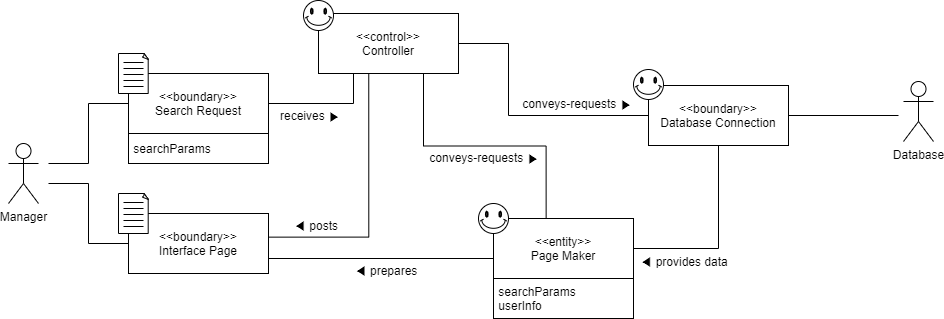

The diagram above was exported from draw.io. Its source (the exported page's mxGraphModel, read from the mxfile embedded in the PNG):
<mxGraphModel dx="1038" dy="491" grid="1" gridSize="10" guides="1" tooltips="1" connect="1" arrows="1" fold="1" page="1" pageScale="1" pageWidth="827" pageHeight="1169" math="0" shadow="0">
  <root>
    <mxCell id="0" />
    <mxCell id="1" parent="0" />
    <mxCell id="OPHa_PDICa3LDSfkEfdJ-1" value="Database" style="shape=umlActor;verticalLabelPosition=bottom;verticalAlign=top;html=1;outlineConnect=0;" parent="1" vertex="1">
      <mxGeometry x="985" y="328" width="30" height="60" as="geometry" />
    </mxCell>
    <mxCell id="OPHa_PDICa3LDSfkEfdJ-2" style="edgeStyle=orthogonalEdgeStyle;rounded=0;orthogonalLoop=1;jettySize=auto;html=1;exitX=0.359;exitY=0.985;exitDx=0;exitDy=0;entryX=1.003;entryY=0.394;entryDx=0;entryDy=0;entryPerimeter=0;startArrow=none;startFill=0;endArrow=none;endFill=0;exitPerimeter=0;" parent="1" source="OPHa_PDICa3LDSfkEfdJ-35" target="OPHa_PDICa3LDSfkEfdJ-26" edge="1">
      <mxGeometry relative="1" as="geometry">
        <Array as="points">
          <mxPoint x="450" y="484" />
        </Array>
      </mxGeometry>
    </mxCell>
    <mxCell id="OPHa_PDICa3LDSfkEfdJ-5" style="edgeStyle=orthogonalEdgeStyle;rounded=0;orthogonalLoop=1;jettySize=auto;html=1;exitX=0;exitY=0.5;exitDx=0;exitDy=0;startArrow=none;startFill=0;endArrow=none;endFill=0;" parent="1" source="OPHa_PDICa3LDSfkEfdJ-26" edge="1">
      <mxGeometry relative="1" as="geometry">
        <mxPoint x="130" y="430" as="targetPoint" />
        <Array as="points">
          <mxPoint x="170" y="490" />
          <mxPoint x="170" y="430" />
        </Array>
      </mxGeometry>
    </mxCell>
    <object label="Manager" id="OPHa_PDICa3LDSfkEfdJ-6">
      <mxCell style="shape=umlActor;verticalLabelPosition=bottom;verticalAlign=top;html=1;outlineConnect=0;" parent="1" vertex="1">
        <mxGeometry x="90" y="390" width="30" height="60" as="geometry" />
      </mxCell>
    </object>
    <mxCell id="OPHa_PDICa3LDSfkEfdJ-7" style="edgeStyle=orthogonalEdgeStyle;rounded=0;orthogonalLoop=1;jettySize=auto;html=1;exitX=1;exitY=0.5;exitDx=0;exitDy=0;entryX=0.25;entryY=1;entryDx=0;entryDy=0;startArrow=none;startFill=0;endArrow=none;endFill=0;" parent="1" source="OPHa_PDICa3LDSfkEfdJ-16" target="OPHa_PDICa3LDSfkEfdJ-35" edge="1">
      <mxGeometry relative="1" as="geometry" />
    </mxCell>
    <mxCell id="OPHa_PDICa3LDSfkEfdJ-8" style="edgeStyle=orthogonalEdgeStyle;rounded=0;orthogonalLoop=1;jettySize=auto;html=1;exitX=0;exitY=0.5;exitDx=0;exitDy=0;startArrow=none;startFill=0;endArrow=none;endFill=0;" parent="1" source="OPHa_PDICa3LDSfkEfdJ-16" edge="1">
      <mxGeometry relative="1" as="geometry">
        <mxPoint x="130" y="410" as="targetPoint" />
        <Array as="points">
          <mxPoint x="170" y="350" />
          <mxPoint x="170" y="410" />
        </Array>
      </mxGeometry>
    </mxCell>
    <mxCell id="OPHa_PDICa3LDSfkEfdJ-9" value="conveys-requests ▶" style="text;html=1;strokeColor=none;fillColor=none;align=center;verticalAlign=middle;whiteSpace=wrap;rounded=0;rotation=0;" parent="1" vertex="1">
      <mxGeometry x="501" y="394" width="130" height="20" as="geometry" />
    </mxCell>
    <mxCell id="OPHa_PDICa3LDSfkEfdJ-10" value="◀ prepares" style="text;html=1;strokeColor=none;fillColor=none;align=center;verticalAlign=middle;whiteSpace=wrap;rounded=0;" parent="1" vertex="1">
      <mxGeometry x="435" y="507" width="66" height="20" as="geometry" />
    </mxCell>
    <mxCell id="OPHa_PDICa3LDSfkEfdJ-11" value="receives ▶" style="text;html=1;strokeColor=none;fillColor=none;align=center;verticalAlign=middle;whiteSpace=wrap;rounded=0;" parent="1" vertex="1">
      <mxGeometry x="359" y="352" width="66" height="20" as="geometry" />
    </mxCell>
    <mxCell id="OPHa_PDICa3LDSfkEfdJ-12" value="conveys-requests ▶" style="text;html=1;strokeColor=none;fillColor=none;align=center;verticalAlign=middle;whiteSpace=wrap;rounded=0;rotation=0;" parent="1" vertex="1">
      <mxGeometry x="594" y="340" width="130" height="20" as="geometry" />
    </mxCell>
    <mxCell id="OPHa_PDICa3LDSfkEfdJ-13" value="◀ posts" style="text;html=1;strokeColor=none;fillColor=none;align=center;verticalAlign=middle;whiteSpace=wrap;rounded=0;" parent="1" vertex="1">
      <mxGeometry x="365" y="462" width="66" height="20" as="geometry" />
    </mxCell>
    <mxCell id="OPHa_PDICa3LDSfkEfdJ-14" value="" style="group" parent="1" vertex="1" connectable="0">
      <mxGeometry x="200" y="300" width="150" height="110" as="geometry" />
    </mxCell>
    <mxCell id="OPHa_PDICa3LDSfkEfdJ-15" value="" style="group" parent="OPHa_PDICa3LDSfkEfdJ-14" vertex="1" connectable="0">
      <mxGeometry x="10" y="20" width="140" height="90" as="geometry" />
    </mxCell>
    <mxCell id="OPHa_PDICa3LDSfkEfdJ-16" value="&amp;lt;&amp;lt;boundary&amp;gt;&amp;gt;&lt;br&gt;Search Request" style="rounded=0;whiteSpace=wrap;html=1;" parent="OPHa_PDICa3LDSfkEfdJ-15" vertex="1">
      <mxGeometry width="140" height="60" as="geometry" />
    </mxCell>
    <mxCell id="OPHa_PDICa3LDSfkEfdJ-17" value="&amp;nbsp;searchParams" style="rounded=0;whiteSpace=wrap;html=1;align=left;" parent="OPHa_PDICa3LDSfkEfdJ-15" vertex="1">
      <mxGeometry y="60" width="140" height="30" as="geometry" />
    </mxCell>
    <mxCell id="OPHa_PDICa3LDSfkEfdJ-18" value="" style="group" parent="OPHa_PDICa3LDSfkEfdJ-14" vertex="1" connectable="0">
      <mxGeometry width="30" height="40" as="geometry" />
    </mxCell>
    <mxCell id="OPHa_PDICa3LDSfkEfdJ-19" value="" style="whiteSpace=wrap;html=1;shape=mxgraph.basic.document" parent="OPHa_PDICa3LDSfkEfdJ-18" vertex="1">
      <mxGeometry width="30" height="40" as="geometry" />
    </mxCell>
    <mxCell id="OPHa_PDICa3LDSfkEfdJ-20" value="" style="endArrow=none;html=1;" parent="OPHa_PDICa3LDSfkEfdJ-18" edge="1">
      <mxGeometry width="50" height="50" relative="1" as="geometry">
        <mxPoint x="5" y="9" as="sourcePoint" />
        <mxPoint x="25" y="9" as="targetPoint" />
      </mxGeometry>
    </mxCell>
    <mxCell id="OPHa_PDICa3LDSfkEfdJ-21" value="" style="endArrow=none;html=1;" parent="OPHa_PDICa3LDSfkEfdJ-18" edge="1">
      <mxGeometry width="50" height="50" relative="1" as="geometry">
        <mxPoint x="5" y="15" as="sourcePoint" />
        <mxPoint x="25" y="15" as="targetPoint" />
      </mxGeometry>
    </mxCell>
    <mxCell id="OPHa_PDICa3LDSfkEfdJ-22" value="" style="endArrow=none;html=1;" parent="OPHa_PDICa3LDSfkEfdJ-18" edge="1">
      <mxGeometry width="50" height="50" relative="1" as="geometry">
        <mxPoint x="5" y="21" as="sourcePoint" />
        <mxPoint x="25" y="21" as="targetPoint" />
      </mxGeometry>
    </mxCell>
    <mxCell id="OPHa_PDICa3LDSfkEfdJ-23" value="" style="endArrow=none;html=1;" parent="OPHa_PDICa3LDSfkEfdJ-18" edge="1">
      <mxGeometry width="50" height="50" relative="1" as="geometry">
        <mxPoint x="5" y="27" as="sourcePoint" />
        <mxPoint x="25" y="27" as="targetPoint" />
      </mxGeometry>
    </mxCell>
    <mxCell id="OPHa_PDICa3LDSfkEfdJ-24" value="" style="endArrow=none;html=1;" parent="OPHa_PDICa3LDSfkEfdJ-18" edge="1">
      <mxGeometry width="50" height="50" relative="1" as="geometry">
        <mxPoint x="5" y="33" as="sourcePoint" />
        <mxPoint x="25" y="33" as="targetPoint" />
      </mxGeometry>
    </mxCell>
    <mxCell id="OPHa_PDICa3LDSfkEfdJ-25" value="" style="group" parent="1" vertex="1" connectable="0">
      <mxGeometry x="200" y="440" width="150" height="80" as="geometry" />
    </mxCell>
    <mxCell id="OPHa_PDICa3LDSfkEfdJ-26" value="&amp;lt;&amp;lt;boundary&amp;gt;&amp;gt;&lt;br&gt;Interface Page" style="rounded=0;whiteSpace=wrap;html=1;" parent="OPHa_PDICa3LDSfkEfdJ-25" vertex="1">
      <mxGeometry x="10" y="20" width="140" height="60" as="geometry" />
    </mxCell>
    <mxCell id="OPHa_PDICa3LDSfkEfdJ-27" value="" style="group" parent="OPHa_PDICa3LDSfkEfdJ-25" vertex="1" connectable="0">
      <mxGeometry width="30" height="40" as="geometry" />
    </mxCell>
    <mxCell id="OPHa_PDICa3LDSfkEfdJ-28" value="" style="whiteSpace=wrap;html=1;shape=mxgraph.basic.document" parent="OPHa_PDICa3LDSfkEfdJ-27" vertex="1">
      <mxGeometry width="30" height="40" as="geometry" />
    </mxCell>
    <mxCell id="OPHa_PDICa3LDSfkEfdJ-29" value="" style="endArrow=none;html=1;" parent="OPHa_PDICa3LDSfkEfdJ-27" edge="1">
      <mxGeometry width="50" height="50" relative="1" as="geometry">
        <mxPoint x="5" y="9" as="sourcePoint" />
        <mxPoint x="25" y="9" as="targetPoint" />
      </mxGeometry>
    </mxCell>
    <mxCell id="OPHa_PDICa3LDSfkEfdJ-30" value="" style="endArrow=none;html=1;" parent="OPHa_PDICa3LDSfkEfdJ-27" edge="1">
      <mxGeometry width="50" height="50" relative="1" as="geometry">
        <mxPoint x="5" y="15" as="sourcePoint" />
        <mxPoint x="25" y="15" as="targetPoint" />
      </mxGeometry>
    </mxCell>
    <mxCell id="OPHa_PDICa3LDSfkEfdJ-31" value="" style="endArrow=none;html=1;" parent="OPHa_PDICa3LDSfkEfdJ-27" edge="1">
      <mxGeometry width="50" height="50" relative="1" as="geometry">
        <mxPoint x="5" y="21" as="sourcePoint" />
        <mxPoint x="25" y="21" as="targetPoint" />
      </mxGeometry>
    </mxCell>
    <mxCell id="OPHa_PDICa3LDSfkEfdJ-32" value="" style="endArrow=none;html=1;" parent="OPHa_PDICa3LDSfkEfdJ-27" edge="1">
      <mxGeometry width="50" height="50" relative="1" as="geometry">
        <mxPoint x="5" y="27" as="sourcePoint" />
        <mxPoint x="25" y="27" as="targetPoint" />
      </mxGeometry>
    </mxCell>
    <mxCell id="OPHa_PDICa3LDSfkEfdJ-33" value="" style="endArrow=none;html=1;" parent="OPHa_PDICa3LDSfkEfdJ-27" edge="1">
      <mxGeometry width="50" height="50" relative="1" as="geometry">
        <mxPoint x="5" y="33" as="sourcePoint" />
        <mxPoint x="25" y="33" as="targetPoint" />
      </mxGeometry>
    </mxCell>
    <mxCell id="OPHa_PDICa3LDSfkEfdJ-34" value="" style="group" parent="1" vertex="1" connectable="0">
      <mxGeometry x="385" y="247" width="155" height="73" as="geometry" />
    </mxCell>
    <mxCell id="OPHa_PDICa3LDSfkEfdJ-35" value="&amp;lt;&amp;lt;control&amp;gt;&amp;gt;&lt;br&gt;Controller" style="rounded=0;whiteSpace=wrap;html=1;" parent="OPHa_PDICa3LDSfkEfdJ-34" vertex="1">
      <mxGeometry x="15" y="13" width="140" height="60" as="geometry" />
    </mxCell>
    <mxCell id="OPHa_PDICa3LDSfkEfdJ-36" value="" style="verticalLabelPosition=bottom;verticalAlign=top;html=1;shape=mxgraph.basic.smiley" parent="OPHa_PDICa3LDSfkEfdJ-34" vertex="1">
      <mxGeometry width="30" height="30" as="geometry" />
    </mxCell>
    <mxCell id="OPHa_PDICa3LDSfkEfdJ-37" style="edgeStyle=orthogonalEdgeStyle;rounded=0;orthogonalLoop=1;jettySize=auto;html=1;exitX=1;exitY=0.5;exitDx=0;exitDy=0;entryX=0;entryY=0.5;entryDx=0;entryDy=0;endArrow=none;endFill=0;" parent="1" source="OPHa_PDICa3LDSfkEfdJ-35" target="OPHa_PDICa3LDSfkEfdJ-46" edge="1">
      <mxGeometry relative="1" as="geometry">
        <Array as="points">
          <mxPoint x="590" y="290" />
          <mxPoint x="590" y="362" />
        </Array>
      </mxGeometry>
    </mxCell>
    <mxCell id="OPHa_PDICa3LDSfkEfdJ-38" style="edgeStyle=orthogonalEdgeStyle;rounded=0;orthogonalLoop=1;jettySize=auto;html=1;exitX=0.75;exitY=1;exitDx=0;exitDy=0;entryX=0.376;entryY=0;entryDx=0;entryDy=0;entryPerimeter=0;endArrow=none;endFill=0;" parent="1" source="OPHa_PDICa3LDSfkEfdJ-35" target="OPHa_PDICa3LDSfkEfdJ-42" edge="1">
      <mxGeometry relative="1" as="geometry" />
    </mxCell>
    <mxCell id="OPHa_PDICa3LDSfkEfdJ-39" value="◀ provides data" style="text;html=1;strokeColor=none;fillColor=none;align=center;verticalAlign=middle;whiteSpace=wrap;rounded=0;rotation=0;" parent="1" vertex="1">
      <mxGeometry x="701" y="497.5" width="130" height="20" as="geometry" />
    </mxCell>
    <mxCell id="OPHa_PDICa3LDSfkEfdJ-40" value="" style="group" parent="1" vertex="1" connectable="0">
      <mxGeometry x="560" y="450" width="155" height="115" as="geometry" />
    </mxCell>
    <mxCell id="OPHa_PDICa3LDSfkEfdJ-41" value="" style="group" parent="OPHa_PDICa3LDSfkEfdJ-40" vertex="1" connectable="0">
      <mxGeometry width="155" height="75" as="geometry" />
    </mxCell>
    <mxCell id="OPHa_PDICa3LDSfkEfdJ-42" value="&amp;lt;&amp;lt;entity&amp;gt;&amp;gt;&lt;br&gt;Page Maker" style="rounded=0;whiteSpace=wrap;html=1;" parent="OPHa_PDICa3LDSfkEfdJ-41" vertex="1">
      <mxGeometry x="15" y="15" width="140" height="60" as="geometry" />
    </mxCell>
    <mxCell id="OPHa_PDICa3LDSfkEfdJ-43" value="" style="verticalLabelPosition=bottom;verticalAlign=top;html=1;shape=mxgraph.basic.smiley" parent="OPHa_PDICa3LDSfkEfdJ-41" vertex="1">
      <mxGeometry width="30" height="30" as="geometry" />
    </mxCell>
    <mxCell id="OPHa_PDICa3LDSfkEfdJ-44" value="&amp;nbsp;searchParams&lt;br&gt;&amp;nbsp;userInfo" style="rounded=0;whiteSpace=wrap;html=1;align=left;" parent="OPHa_PDICa3LDSfkEfdJ-40" vertex="1">
      <mxGeometry x="15" y="75" width="140" height="40" as="geometry" />
    </mxCell>
    <mxCell id="OPHa_PDICa3LDSfkEfdJ-45" value="" style="group" parent="1" vertex="1" connectable="0">
      <mxGeometry x="715" y="316" width="155" height="76" as="geometry" />
    </mxCell>
    <mxCell id="OPHa_PDICa3LDSfkEfdJ-46" value="&amp;lt;&amp;lt;boundary&amp;gt;&amp;gt;&lt;br&gt;Database Connection" style="rounded=0;whiteSpace=wrap;html=1;" parent="OPHa_PDICa3LDSfkEfdJ-45" vertex="1">
      <mxGeometry x="15" y="16" width="140" height="60" as="geometry" />
    </mxCell>
    <mxCell id="OPHa_PDICa3LDSfkEfdJ-47" value="" style="verticalLabelPosition=bottom;verticalAlign=top;html=1;shape=mxgraph.basic.smiley" parent="OPHa_PDICa3LDSfkEfdJ-45" vertex="1">
      <mxGeometry width="30" height="30" as="geometry" />
    </mxCell>
    <mxCell id="OPHa_PDICa3LDSfkEfdJ-48" style="edgeStyle=orthogonalEdgeStyle;rounded=0;orthogonalLoop=1;jettySize=auto;html=1;exitX=1;exitY=0.75;exitDx=0;exitDy=0;endArrow=none;endFill=0;" parent="1" source="OPHa_PDICa3LDSfkEfdJ-26" edge="1">
      <mxGeometry relative="1" as="geometry">
        <mxPoint x="575" y="505" as="targetPoint" />
        <Array as="points">
          <mxPoint x="575" y="505" />
        </Array>
      </mxGeometry>
    </mxCell>
    <mxCell id="OPHa_PDICa3LDSfkEfdJ-49" style="edgeStyle=orthogonalEdgeStyle;rounded=0;orthogonalLoop=1;jettySize=auto;html=1;exitX=0.5;exitY=1;exitDx=0;exitDy=0;entryX=1;entryY=0.5;entryDx=0;entryDy=0;endArrow=none;endFill=0;" parent="1" source="OPHa_PDICa3LDSfkEfdJ-46" target="OPHa_PDICa3LDSfkEfdJ-42" edge="1">
      <mxGeometry relative="1" as="geometry" />
    </mxCell>
    <mxCell id="OPHa_PDICa3LDSfkEfdJ-50" style="edgeStyle=orthogonalEdgeStyle;rounded=0;orthogonalLoop=1;jettySize=auto;html=1;exitX=1;exitY=0.5;exitDx=0;exitDy=0;endArrow=none;endFill=0;" parent="1" source="OPHa_PDICa3LDSfkEfdJ-46" edge="1">
      <mxGeometry relative="1" as="geometry">
        <mxPoint x="980" y="362" as="targetPoint" />
      </mxGeometry>
    </mxCell>
  </root>
</mxGraphModel>